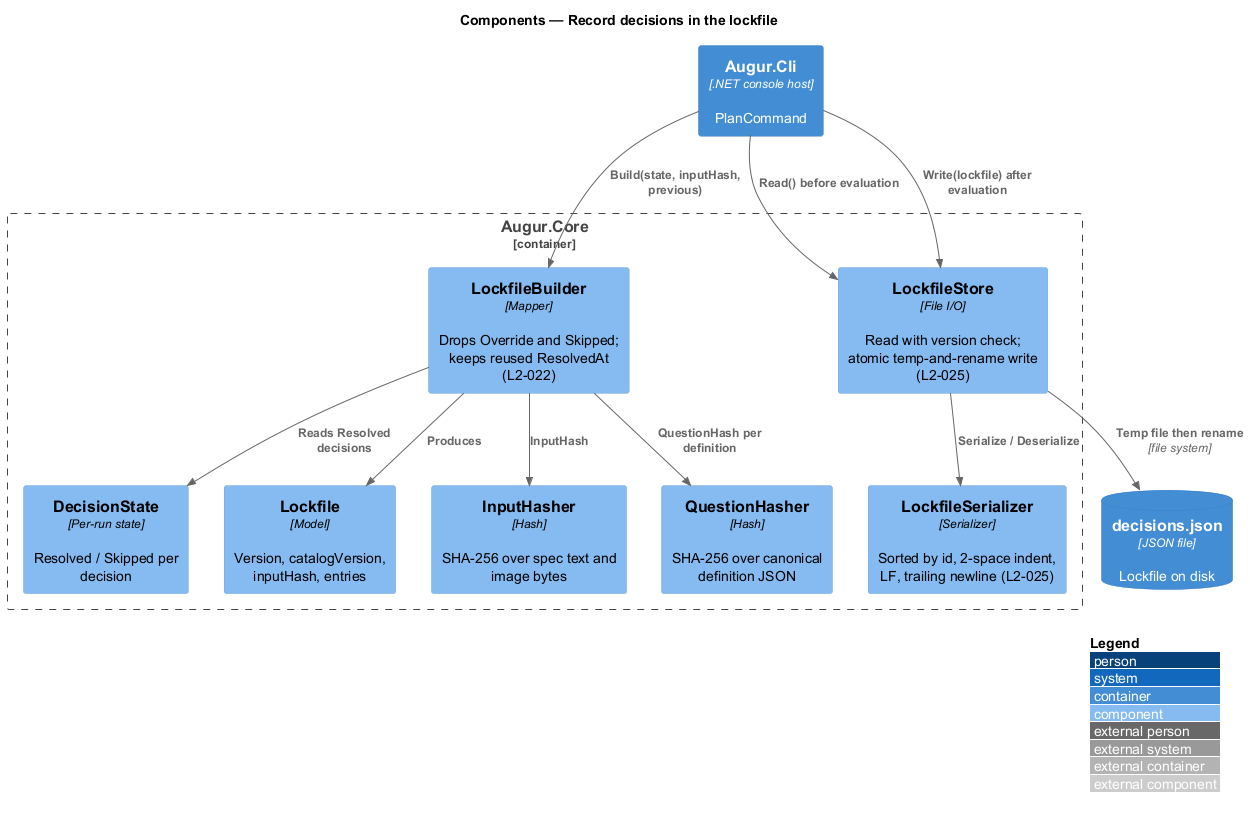

The diagram above was rendered by PlantUML. Its source (embedded in the PNG):
@startuml
!include <C4/C4_Component>
LAYOUT_WITH_LEGEND()
title Components — Record decisions in the lockfile

Container(cli, "Augur.Cli", ".NET console host", "PlanCommand")
Container_Boundary(core, "Augur.Core") {
  Component(state, "DecisionState", "Per-run state", "Resolved / Skipped per decision")
  Component(builder, "LockfileBuilder", "Mapper", "Drops Override and Skipped; keeps reused ResolvedAt (L2-022)")
  Component(lockfile, "Lockfile", "Model", "Version, catalogVersion, inputHash, entries")
  Component(hasher, "InputHasher", "Hash", "SHA-256 over spec text and image bytes")
  Component(qhasher, "QuestionHasher", "Hash", "SHA-256 over canonical definition JSON")
  Component(serializer, "LockfileSerializer", "Serializer", "Sorted by id, 2-space indent, LF, trailing newline (L2-025)")
  Component(store, "LockfileStore", "File I/O", "Read with version check; atomic temp-and-rename write (L2-025)")
}
ContainerDb(file, "decisions.json", "JSON file", "Lockfile on disk")

Rel(cli, store, "Read() before evaluation")
Rel(cli, builder, "Build(state, inputHash, previous)")
Rel(builder, state, "Reads Resolved decisions")
Rel(builder, hasher, "InputHash")
Rel(builder, qhasher, "QuestionHash per definition")
Rel(builder, lockfile, "Produces")
Rel(cli, store, "Write(lockfile) after evaluation")
Rel(store, serializer, "Serialize / Deserialize")
Rel(store, file, "Temp file then rename", "file system")
@enduml